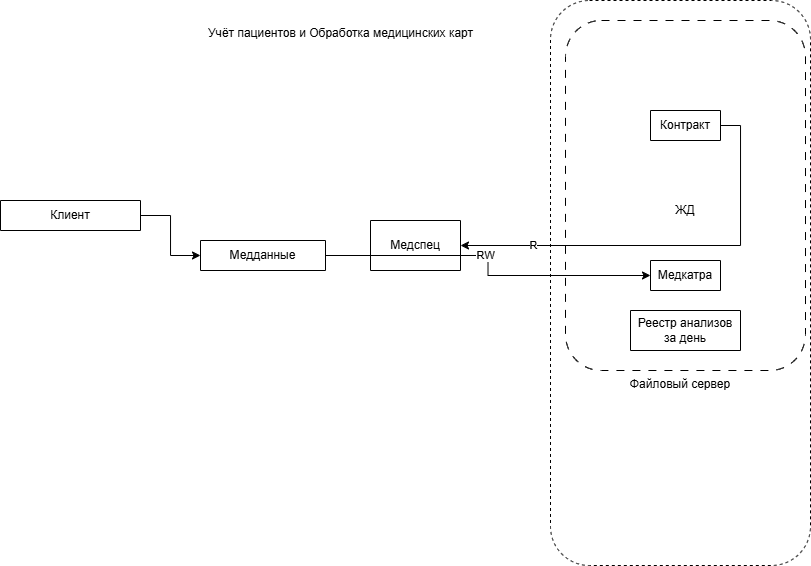

The diagram above was exported from draw.io. Its source (the exported page's mxGraphModel, read from the mxfile embedded in the PNG):
<mxGraphModel dx="1185" dy="657" grid="1" gridSize="10" guides="1" tooltips="1" connect="1" arrows="1" fold="1" page="1" pageScale="1" pageWidth="850" pageHeight="1100" math="0" shadow="0" extFonts="Permanent Marker^https://fonts.googleapis.com/css?family=Permanent+Marker">
  <root>
    <mxCell id="0" />
    <mxCell id="1" parent="0" />
    <mxCell id="7HK_DJXSTCzjRqKAfmoM-46" value="Медспец" style="swimlane;fontStyle=0;childLayout=stackLayout;horizontal=1;startSize=50;horizontalStack=0;resizeParent=1;resizeParentMax=0;resizeLast=0;collapsible=1;marginBottom=0;whiteSpace=wrap;html=1;" vertex="1" collapsed="1" parent="1">
      <mxGeometry x="410" y="290" width="90" height="50" as="geometry">
        <mxRectangle x="440" y="290" width="140" height="140" as="alternateBounds" />
      </mxGeometry>
    </mxCell>
    <mxCell id="7HK_DJXSTCzjRqKAfmoM-47" value="." style="text;strokeColor=none;fillColor=none;align=center;verticalAlign=middle;spacingLeft=4;spacingRight=4;overflow=hidden;points=[[0,0.5],[1,0.5]];portConstraint=eastwest;rotatable=0;whiteSpace=wrap;html=1;" vertex="1" parent="7HK_DJXSTCzjRqKAfmoM-46">
      <mxGeometry y="30" width="140" height="110" as="geometry" />
    </mxCell>
    <mxCell id="7HK_DJXSTCzjRqKAfmoM-130" value="&lt;div&gt;&lt;br&gt;&lt;/div&gt;&lt;div&gt;&lt;br&gt;&lt;/div&gt;&lt;div&gt;&lt;br&gt;&lt;/div&gt;&lt;div&gt;&lt;br&gt;&lt;/div&gt;&lt;div&gt;&lt;br&gt;&lt;/div&gt;&lt;div&gt;&lt;br&gt;&lt;/div&gt;&lt;div&gt;&lt;br&gt;&lt;/div&gt;&lt;div&gt;&lt;br&gt;&lt;/div&gt;&lt;div&gt;&lt;br&gt;&lt;/div&gt;&lt;div&gt;&lt;br&gt;&lt;/div&gt;&lt;div&gt;&lt;br&gt;&lt;/div&gt;&lt;div&gt;&lt;br&gt;&lt;/div&gt;&lt;div&gt;&lt;br&gt;&lt;/div&gt;&lt;div&gt;&lt;br&gt;&lt;/div&gt;Файловый сервер" style="rounded=1;whiteSpace=wrap;html=1;dashed=1;" vertex="1" parent="1">
      <mxGeometry x="590" y="70" width="260" height="565" as="geometry" />
    </mxCell>
    <mxCell id="7HK_DJXSTCzjRqKAfmoM-127" value="&lt;div&gt;&lt;br&gt;&lt;/div&gt;&lt;div&gt;&lt;br&gt;&lt;/div&gt;&lt;div&gt;ЖД&lt;/div&gt;" style="rounded=1;whiteSpace=wrap;html=1;dashed=1;dashPattern=8 8;" vertex="1" parent="1">
      <mxGeometry x="605" y="90" width="240" height="350" as="geometry" />
    </mxCell>
    <mxCell id="7HK_DJXSTCzjRqKAfmoM-135" style="edgeStyle=orthogonalEdgeStyle;rounded=0;orthogonalLoop=1;jettySize=auto;html=1;exitX=1;exitY=0.5;exitDx=0;exitDy=0;entryX=0;entryY=0.5;entryDx=0;entryDy=0;" edge="1" parent="1" source="7HK_DJXSTCzjRqKAfmoM-15" target="7HK_DJXSTCzjRqKAfmoM-116">
      <mxGeometry relative="1" as="geometry" />
    </mxCell>
    <mxCell id="7HK_DJXSTCzjRqKAfmoM-136" value="RW" style="edgeLabel;html=1;align=center;verticalAlign=middle;resizable=0;points=[];" vertex="1" connectable="0" parent="7HK_DJXSTCzjRqKAfmoM-135">
      <mxGeometry x="-0.0741" relative="1" as="geometry">
        <mxPoint as="offset" />
      </mxGeometry>
    </mxCell>
    <mxCell id="7HK_DJXSTCzjRqKAfmoM-15" value="Медданные" style="swimlane;fontStyle=0;childLayout=stackLayout;horizontal=1;startSize=30;horizontalStack=0;resizeParent=1;resizeParentMax=0;resizeLast=0;collapsible=1;marginBottom=0;whiteSpace=wrap;html=1;" vertex="1" collapsed="1" parent="1">
      <mxGeometry x="240" y="310" width="125" height="30" as="geometry">
        <mxRectangle x="30" y="360" width="140" height="70" as="alternateBounds" />
      </mxGeometry>
    </mxCell>
    <mxCell id="7HK_DJXSTCzjRqKAfmoM-16" value="Всякая медицинская инфа" style="text;strokeColor=none;fillColor=none;align=center;verticalAlign=middle;spacingLeft=4;spacingRight=4;overflow=hidden;points=[[0,0.5],[1,0.5]];portConstraint=eastwest;rotatable=0;whiteSpace=wrap;html=1;" vertex="1" parent="7HK_DJXSTCzjRqKAfmoM-15">
      <mxGeometry y="30" width="140" height="40" as="geometry" />
    </mxCell>
    <mxCell id="7HK_DJXSTCzjRqKAfmoM-134" style="edgeStyle=orthogonalEdgeStyle;rounded=0;orthogonalLoop=1;jettySize=auto;html=1;exitX=1;exitY=0.5;exitDx=0;exitDy=0;entryX=0;entryY=0.5;entryDx=0;entryDy=0;" edge="1" parent="1" source="7HK_DJXSTCzjRqKAfmoM-33" target="7HK_DJXSTCzjRqKAfmoM-15">
      <mxGeometry relative="1" as="geometry" />
    </mxCell>
    <mxCell id="7HK_DJXSTCzjRqKAfmoM-33" value="Клиент" style="swimlane;fontStyle=0;childLayout=stackLayout;horizontal=1;startSize=30;horizontalStack=0;resizeParent=1;resizeParentMax=0;resizeLast=0;collapsible=1;marginBottom=0;whiteSpace=wrap;html=1;" vertex="1" parent="1">
      <mxGeometry x="40" y="270" width="140" height="30" as="geometry">
        <mxRectangle x="60" y="50" width="90" height="30" as="alternateBounds" />
      </mxGeometry>
    </mxCell>
    <mxCell id="7HK_DJXSTCzjRqKAfmoM-98" style="edgeStyle=orthogonalEdgeStyle;rounded=0;orthogonalLoop=1;jettySize=auto;html=1;exitX=1;exitY=0.5;exitDx=0;exitDy=0;entryX=1;entryY=0.5;entryDx=0;entryDy=0;" edge="1" parent="1" source="7HK_DJXSTCzjRqKAfmoM-56" target="7HK_DJXSTCzjRqKAfmoM-46">
      <mxGeometry relative="1" as="geometry" />
    </mxCell>
    <mxCell id="7HK_DJXSTCzjRqKAfmoM-99" value="R" style="edgeLabel;html=1;align=center;verticalAlign=middle;resizable=0;points=[];" vertex="1" connectable="0" parent="7HK_DJXSTCzjRqKAfmoM-98">
      <mxGeometry x="0.6506" relative="1" as="geometry">
        <mxPoint as="offset" />
      </mxGeometry>
    </mxCell>
    <mxCell id="7HK_DJXSTCzjRqKAfmoM-56" value="Контракт" style="swimlane;fontStyle=0;childLayout=stackLayout;horizontal=1;startSize=30;horizontalStack=0;resizeParent=1;resizeParentMax=0;resizeLast=0;collapsible=1;marginBottom=0;whiteSpace=wrap;html=1;" vertex="1" collapsed="1" parent="1">
      <mxGeometry x="690" y="180" width="70" height="30" as="geometry">
        <mxRectangle x="305" y="130" width="140" height="50" as="alternateBounds" />
      </mxGeometry>
    </mxCell>
    <mxCell id="7HK_DJXSTCzjRqKAfmoM-57" value="." style="text;strokeColor=none;fillColor=none;align=center;verticalAlign=middle;spacingLeft=4;spacingRight=4;overflow=hidden;points=[[0,0.5],[1,0.5]];portConstraint=eastwest;rotatable=0;whiteSpace=wrap;html=1;" vertex="1" parent="7HK_DJXSTCzjRqKAfmoM-56">
      <mxGeometry y="30" width="140" height="20" as="geometry" />
    </mxCell>
    <mxCell id="7HK_DJXSTCzjRqKAfmoM-111" value="Реестр анализов за день" style="swimlane;fontStyle=0;childLayout=stackLayout;horizontal=1;startSize=40;horizontalStack=0;resizeParent=1;resizeParentMax=0;resizeLast=0;collapsible=1;marginBottom=0;whiteSpace=wrap;html=1;" vertex="1" collapsed="1" parent="1">
      <mxGeometry x="670" y="380" width="110" height="40" as="geometry">
        <mxRectangle x="670" y="380" width="140" height="80" as="alternateBounds" />
      </mxGeometry>
    </mxCell>
    <mxCell id="7HK_DJXSTCzjRqKAfmoM-112" value="Файлы на ЖД" style="text;strokeColor=none;fillColor=none;align=center;verticalAlign=middle;spacingLeft=4;spacingRight=4;overflow=hidden;points=[[0,0.5],[1,0.5]];portConstraint=eastwest;rotatable=0;whiteSpace=wrap;html=1;" vertex="1" parent="7HK_DJXSTCzjRqKAfmoM-111">
      <mxGeometry y="40" width="140" height="40" as="geometry" />
    </mxCell>
    <mxCell id="7HK_DJXSTCzjRqKAfmoM-116" value="Медкатра" style="swimlane;fontStyle=0;childLayout=stackLayout;horizontal=1;startSize=30;horizontalStack=0;resizeParent=1;resizeParentMax=0;resizeLast=0;collapsible=1;marginBottom=0;whiteSpace=wrap;html=1;" vertex="1" collapsed="1" parent="1">
      <mxGeometry x="690" y="330" width="70" height="30" as="geometry">
        <mxRectangle x="650" y="320" width="140" height="70" as="alternateBounds" />
      </mxGeometry>
    </mxCell>
    <mxCell id="7HK_DJXSTCzjRqKAfmoM-117" value="Exel на ЖД" style="text;strokeColor=none;fillColor=none;align=center;verticalAlign=middle;spacingLeft=4;spacingRight=4;overflow=hidden;points=[[0,0.5],[1,0.5]];portConstraint=eastwest;rotatable=0;whiteSpace=wrap;html=1;" vertex="1" parent="7HK_DJXSTCzjRqKAfmoM-116">
      <mxGeometry y="30" width="140" height="40" as="geometry" />
    </mxCell>
    <mxCell id="7HK_DJXSTCzjRqKAfmoM-157" value="Учёт пациентов и Обработка медицинских карт" style="text;html=1;align=center;verticalAlign=middle;resizable=0;points=[];autosize=1;strokeColor=none;fillColor=none;" vertex="1" parent="1">
      <mxGeometry x="235" y="88" width="290" height="30" as="geometry" />
    </mxCell>
  </root>
</mxGraphModel>